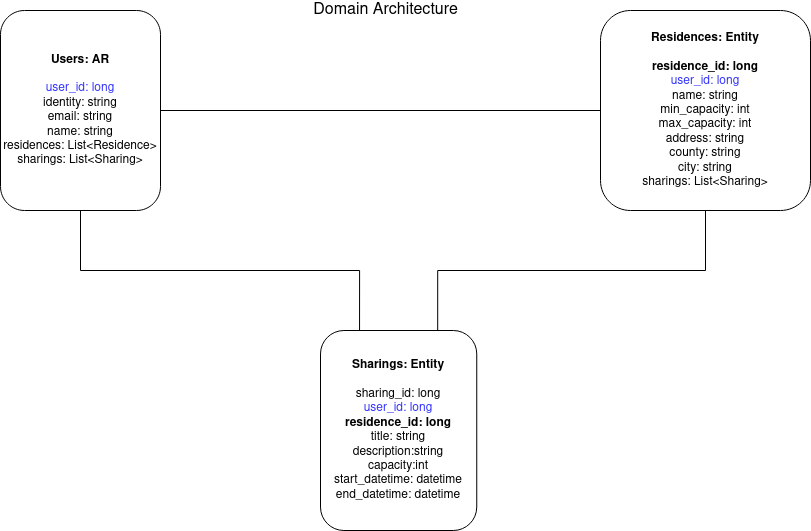

The diagram above was exported from draw.io. Its source (the exported page's mxGraphModel, read from the mxfile embedded in the PNG):
<mxGraphModel dx="1350" dy="697" grid="1" gridSize="10" guides="1" tooltips="1" connect="1" arrows="1" fold="1" page="1" pageScale="1" pageWidth="850" pageHeight="1100" math="0" shadow="0">
  <root>
    <mxCell id="0" />
    <mxCell id="1" parent="0" />
    <mxCell id="KTIwXkbdNQQhM7PYem8V-8" style="edgeStyle=orthogonalEdgeStyle;rounded=0;orthogonalLoop=1;jettySize=auto;html=1;exitX=0.5;exitY=1;exitDx=0;exitDy=0;entryX=0.25;entryY=0;entryDx=0;entryDy=0;endArrow=none;endFill=0;startArrow=none;startFill=0;" parent="1" source="KTIwXkbdNQQhM7PYem8V-1" target="KTIwXkbdNQQhM7PYem8V-3" edge="1">
      <mxGeometry relative="1" as="geometry" />
    </mxCell>
    <mxCell id="gKr0NJE88aXHu9jdtCjD-6" style="edgeStyle=orthogonalEdgeStyle;rounded=0;orthogonalLoop=1;jettySize=auto;html=1;exitX=1;exitY=0.5;exitDx=0;exitDy=0;entryX=0;entryY=0.5;entryDx=0;entryDy=0;fontColor=#3333FF;startArrow=none;startFill=0;endArrow=none;endFill=0;" edge="1" parent="1" source="KTIwXkbdNQQhM7PYem8V-1" target="KTIwXkbdNQQhM7PYem8V-2">
      <mxGeometry relative="1" as="geometry" />
    </mxCell>
    <mxCell id="KTIwXkbdNQQhM7PYem8V-1" value="&lt;b&gt;Users: AR&lt;/b&gt;&lt;br&gt;&lt;br&gt;&lt;font color=&quot;#3333FF&quot;&gt;user_id: long&lt;/font&gt;&lt;br&gt;identity: string&lt;br&gt;email: string&lt;br&gt;name: string&lt;br&gt;residences: List&amp;lt;Residence&amp;gt;&lt;br&gt;sharings: List&amp;lt;Sharing&amp;gt;" style="rounded=1;whiteSpace=wrap;html=1;" parent="1" vertex="1">
      <mxGeometry x="10" y="40" width="160" height="200" as="geometry" />
    </mxCell>
    <mxCell id="DGfFn7tYk_ReMxhOW9r2-3" style="edgeStyle=orthogonalEdgeStyle;rounded=0;orthogonalLoop=1;jettySize=auto;html=1;exitX=0.5;exitY=1;exitDx=0;exitDy=0;entryX=0.75;entryY=0;entryDx=0;entryDy=0;endArrow=none;endFill=0;startArrow=none;startFill=0;jumpSize=18;" parent="1" source="KTIwXkbdNQQhM7PYem8V-2" target="KTIwXkbdNQQhM7PYem8V-3" edge="1">
      <mxGeometry relative="1" as="geometry">
        <mxPoint x="390" y="340" as="targetPoint" />
      </mxGeometry>
    </mxCell>
    <mxCell id="KTIwXkbdNQQhM7PYem8V-2" value="&lt;div&gt;&lt;b&gt;Residences: Entity&lt;/b&gt;&lt;br&gt;&lt;/div&gt;&lt;div&gt;&lt;font color=&quot;#3333FF&quot;&gt;&lt;br&gt;&lt;/font&gt;&lt;/div&gt;&lt;b&gt;&lt;font color=&quot;#33FF33&quot;&gt;&lt;font color=&quot;#000000&quot;&gt;residence_id: long&lt;br&gt;&lt;/font&gt;&lt;/font&gt;&lt;/b&gt;&lt;font color=&quot;#3333FF&quot;&gt;user_id: long&lt;/font&gt;&lt;br&gt;name: string&lt;br&gt;min_capacity: int&lt;br&gt;max_capacity: int&lt;br&gt;address: string&lt;br&gt;county: string&lt;br&gt;&lt;div&gt;city: string&lt;/div&gt;&lt;div&gt;sharings: List&amp;lt;Sharing&amp;gt;&lt;br&gt;&lt;/div&gt;" style="rounded=1;whiteSpace=wrap;html=1;" parent="1" vertex="1">
      <mxGeometry x="610" y="40" width="210" height="200" as="geometry" />
    </mxCell>
    <mxCell id="KTIwXkbdNQQhM7PYem8V-3" value="&lt;div&gt;&lt;b&gt;Sharings: Entity&lt;br&gt;&lt;/b&gt;&lt;/div&gt;&lt;div&gt;&lt;br&gt;&lt;/div&gt;&lt;div&gt;sharing_id: long&lt;/div&gt;&lt;div&gt;&lt;font color=&quot;#3333FF&quot;&gt;user_id: long&lt;/font&gt;&lt;/div&gt;&lt;div&gt;&lt;b&gt;residence_id: long&lt;/b&gt;&lt;br&gt;&lt;/div&gt;title: string&lt;br&gt;&lt;div&gt;description:string&lt;/div&gt;&lt;div&gt;capacity:int&lt;br&gt;&lt;/div&gt;start_datetime: datetime&lt;br&gt;end_datetime: datetime" style="rounded=1;whiteSpace=wrap;html=1;" parent="1" vertex="1">
      <mxGeometry x="330" y="360" width="156.25" height="200" as="geometry" />
    </mxCell>
    <mxCell id="K4GnCI7gcKosOCcqMAXE-1" value="&lt;font style=&quot;font-size: 16px;&quot;&gt;Domain Architecture &lt;/font&gt;" style="text;html=1;align=center;verticalAlign=middle;resizable=0;points=[];autosize=1;strokeColor=none;fillColor=none;" parent="1" vertex="1">
      <mxGeometry x="315" y="30" width="160" height="20" as="geometry" />
    </mxCell>
  </root>
</mxGraphModel>